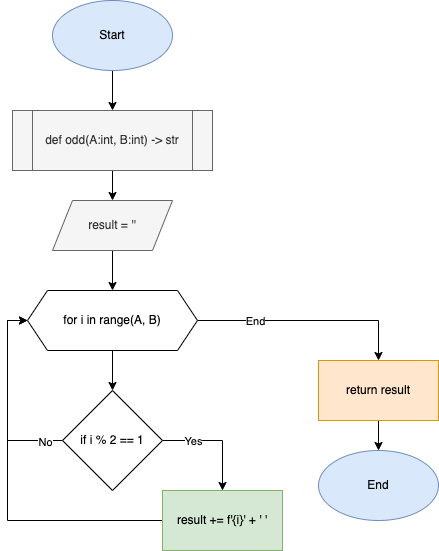

The diagram above was exported from draw.io. Its source (the exported page's mxGraphModel, read from the mxfile embedded in the PNG):
<mxGraphModel dx="946" dy="646" grid="1" gridSize="10" guides="1" tooltips="1" connect="1" arrows="1" fold="1" page="1" pageScale="1" pageWidth="827" pageHeight="1169" math="0" shadow="0">
  <root>
    <mxCell id="0" />
    <mxCell id="1" parent="0" />
    <mxCell id="lskXQiqRr-jJJcLewoqt-4" value="" style="edgeStyle=orthogonalEdgeStyle;rounded=0;orthogonalLoop=1;jettySize=auto;html=1;" edge="1" parent="1" source="lskXQiqRr-jJJcLewoqt-1" target="lskXQiqRr-jJJcLewoqt-3">
      <mxGeometry relative="1" as="geometry" />
    </mxCell>
    <mxCell id="lskXQiqRr-jJJcLewoqt-1" value="Start" style="ellipse;whiteSpace=wrap;html=1;fillColor=#dae8fc;strokeColor=#6c8ebf;" vertex="1" parent="1">
      <mxGeometry x="354" y="30" width="120" height="70" as="geometry" />
    </mxCell>
    <mxCell id="lskXQiqRr-jJJcLewoqt-6" value="" style="edgeStyle=orthogonalEdgeStyle;rounded=0;orthogonalLoop=1;jettySize=auto;html=1;" edge="1" parent="1" source="lskXQiqRr-jJJcLewoqt-3" target="lskXQiqRr-jJJcLewoqt-5">
      <mxGeometry relative="1" as="geometry" />
    </mxCell>
    <mxCell id="lskXQiqRr-jJJcLewoqt-3" value="def odd(A:int, B:int) -&amp;gt; str" style="shape=process;whiteSpace=wrap;html=1;backgroundOutline=1;fillColor=#f5f5f5;fontColor=#333333;strokeColor=#666666;" vertex="1" parent="1">
      <mxGeometry x="314" y="140" width="200" height="60" as="geometry" />
    </mxCell>
    <mxCell id="lskXQiqRr-jJJcLewoqt-9" value="" style="edgeStyle=orthogonalEdgeStyle;rounded=0;orthogonalLoop=1;jettySize=auto;html=1;" edge="1" parent="1" source="lskXQiqRr-jJJcLewoqt-5" target="lskXQiqRr-jJJcLewoqt-8">
      <mxGeometry relative="1" as="geometry" />
    </mxCell>
    <mxCell id="lskXQiqRr-jJJcLewoqt-5" value="result = ''" style="shape=parallelogram;perimeter=parallelogramPerimeter;whiteSpace=wrap;html=1;fixedSize=1;fillColor=#f5f5f5;fontColor=#333333;strokeColor=#666666;" vertex="1" parent="1">
      <mxGeometry x="354" y="230" width="120" height="50" as="geometry" />
    </mxCell>
    <mxCell id="lskXQiqRr-jJJcLewoqt-11" value="" style="edgeStyle=orthogonalEdgeStyle;rounded=0;orthogonalLoop=1;jettySize=auto;html=1;" edge="1" parent="1" source="lskXQiqRr-jJJcLewoqt-8" target="lskXQiqRr-jJJcLewoqt-10">
      <mxGeometry relative="1" as="geometry" />
    </mxCell>
    <mxCell id="lskXQiqRr-jJJcLewoqt-20" style="edgeStyle=orthogonalEdgeStyle;rounded=0;orthogonalLoop=1;jettySize=auto;html=1;entryX=0.5;entryY=0;entryDx=0;entryDy=0;" edge="1" parent="1" source="lskXQiqRr-jJJcLewoqt-8" target="lskXQiqRr-jJJcLewoqt-19">
      <mxGeometry relative="1" as="geometry" />
    </mxCell>
    <mxCell id="lskXQiqRr-jJJcLewoqt-21" value="End" style="edgeLabel;html=1;align=center;verticalAlign=middle;resizable=0;points=[];" vertex="1" connectable="0" parent="lskXQiqRr-jJJcLewoqt-20">
      <mxGeometry x="-0.4842" relative="1" as="geometry">
        <mxPoint as="offset" />
      </mxGeometry>
    </mxCell>
    <mxCell id="lskXQiqRr-jJJcLewoqt-8" value="for i in range(A, B)" style="shape=hexagon;perimeter=hexagonPerimeter2;whiteSpace=wrap;html=1;fixedSize=1;" vertex="1" parent="1">
      <mxGeometry x="329" y="320" width="170" height="60" as="geometry" />
    </mxCell>
    <mxCell id="lskXQiqRr-jJJcLewoqt-13" style="edgeStyle=orthogonalEdgeStyle;rounded=0;orthogonalLoop=1;jettySize=auto;html=1;entryX=0.5;entryY=0;entryDx=0;entryDy=0;" edge="1" parent="1" source="lskXQiqRr-jJJcLewoqt-10" target="lskXQiqRr-jJJcLewoqt-12">
      <mxGeometry relative="1" as="geometry">
        <Array as="points">
          <mxPoint x="524" y="470" />
        </Array>
      </mxGeometry>
    </mxCell>
    <mxCell id="lskXQiqRr-jJJcLewoqt-14" value="Yes" style="edgeLabel;html=1;align=center;verticalAlign=middle;resizable=0;points=[];" vertex="1" connectable="0" parent="lskXQiqRr-jJJcLewoqt-13">
      <mxGeometry x="-0.4545" relative="1" as="geometry">
        <mxPoint as="offset" />
      </mxGeometry>
    </mxCell>
    <mxCell id="lskXQiqRr-jJJcLewoqt-15" style="edgeStyle=orthogonalEdgeStyle;rounded=0;orthogonalLoop=1;jettySize=auto;html=1;entryX=0;entryY=0.5;entryDx=0;entryDy=0;" edge="1" parent="1" source="lskXQiqRr-jJJcLewoqt-10" target="lskXQiqRr-jJJcLewoqt-8">
      <mxGeometry relative="1" as="geometry">
        <Array as="points">
          <mxPoint x="309" y="470" />
          <mxPoint x="309" y="350" />
        </Array>
      </mxGeometry>
    </mxCell>
    <mxCell id="lskXQiqRr-jJJcLewoqt-16" value="No" style="edgeLabel;html=1;align=center;verticalAlign=middle;resizable=0;points=[];" vertex="1" connectable="0" parent="lskXQiqRr-jJJcLewoqt-15">
      <mxGeometry x="-0.8154" y="1" relative="1" as="geometry">
        <mxPoint as="offset" />
      </mxGeometry>
    </mxCell>
    <mxCell id="lskXQiqRr-jJJcLewoqt-10" value="if i % 2 == 1" style="rhombus;whiteSpace=wrap;html=1;" vertex="1" parent="1">
      <mxGeometry x="364" y="420" width="100" height="100" as="geometry" />
    </mxCell>
    <mxCell id="lskXQiqRr-jJJcLewoqt-17" style="edgeStyle=orthogonalEdgeStyle;rounded=0;orthogonalLoop=1;jettySize=auto;html=1;entryX=0;entryY=0.5;entryDx=0;entryDy=0;" edge="1" parent="1" source="lskXQiqRr-jJJcLewoqt-12" target="lskXQiqRr-jJJcLewoqt-8">
      <mxGeometry relative="1" as="geometry">
        <Array as="points">
          <mxPoint x="309" y="550" />
          <mxPoint x="309" y="350" />
        </Array>
      </mxGeometry>
    </mxCell>
    <mxCell id="lskXQiqRr-jJJcLewoqt-12" value="result += f'{i}' + ' '" style="rounded=0;whiteSpace=wrap;html=1;fillColor=#d5e8d4;strokeColor=#82b366;" vertex="1" parent="1">
      <mxGeometry x="464" y="520" width="120" height="60" as="geometry" />
    </mxCell>
    <mxCell id="lskXQiqRr-jJJcLewoqt-24" value="" style="edgeStyle=orthogonalEdgeStyle;rounded=0;orthogonalLoop=1;jettySize=auto;html=1;" edge="1" parent="1" source="lskXQiqRr-jJJcLewoqt-19" target="lskXQiqRr-jJJcLewoqt-22">
      <mxGeometry relative="1" as="geometry" />
    </mxCell>
    <mxCell id="lskXQiqRr-jJJcLewoqt-19" value="return result" style="rounded=0;whiteSpace=wrap;html=1;fillColor=#ffe6cc;strokeColor=#d79b00;" vertex="1" parent="1">
      <mxGeometry x="620" y="390" width="120" height="60" as="geometry" />
    </mxCell>
    <mxCell id="lskXQiqRr-jJJcLewoqt-22" value="End" style="ellipse;whiteSpace=wrap;html=1;fillColor=#dae8fc;strokeColor=#6c8ebf;" vertex="1" parent="1">
      <mxGeometry x="620" y="480" width="120" height="70" as="geometry" />
    </mxCell>
  </root>
</mxGraphModel>